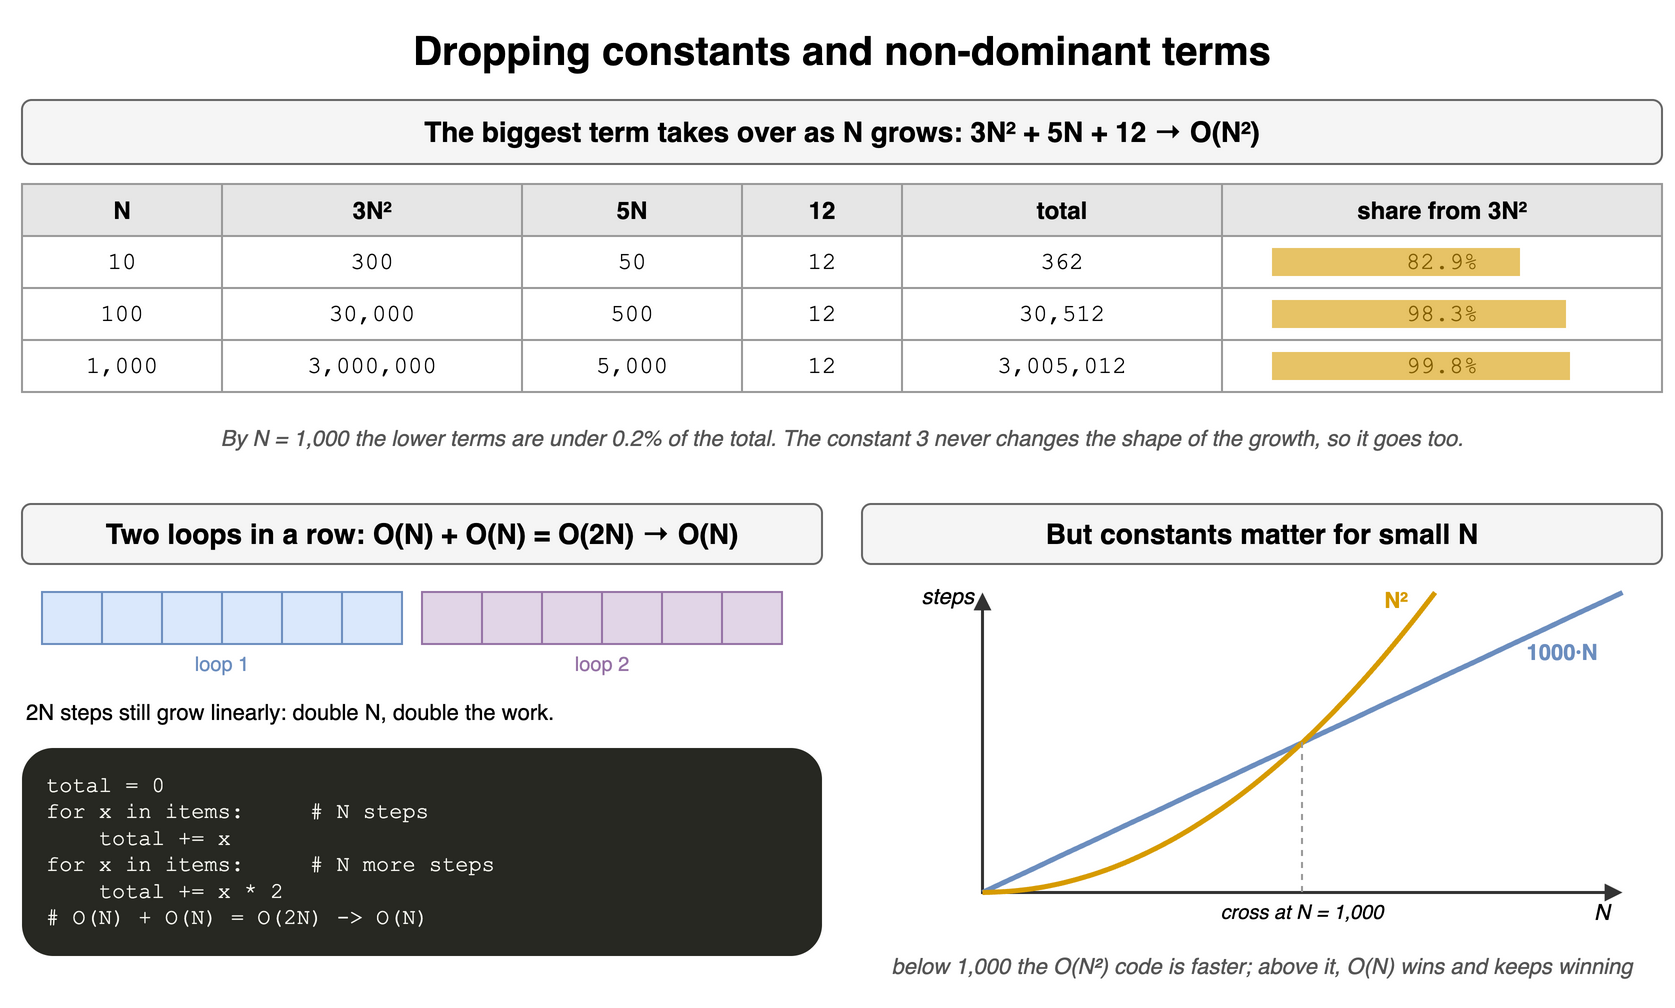

The diagram above was exported from draw.io. Its source (the exported page's mxGraphModel, read from the mxfile embedded in the PNG):
<mxGraphModel dx="900" dy="516" grid="1" gridSize="10" guides="1" tooltips="1" connect="1" arrows="1" fold="1" page="1" pageScale="1" pageWidth="900" pageHeight="516" math="0" shadow="0">
  <root>
    <mxCell id="0" />
    <mxCell id="1" parent="0" />
    <mxCell id="a5c1" value="Dropping constants and non-dominant terms" style="text;html=1;align=center;verticalAlign=middle;whiteSpace=wrap;fontSize=20;fontStyle=1;" vertex="1" parent="1">
      <mxGeometry x="40" y="10" width="820" height="30" as="geometry" />
    </mxCell>
    <mxCell id="a5c2" value="The biggest term takes over as N grows: 3N² + 5N + 12 → O(N²)" style="rounded=1;whiteSpace=wrap;html=1;fillColor=#f5f5f5;strokeColor=#666666;fontStyle=1;fontSize=14;" vertex="1" parent="1">
      <mxGeometry x="40" y="50" width="820" height="32" as="geometry" />
    </mxCell>
    <mxCell id="a5c3" value="N" style="whiteSpace=wrap;html=1;fillColor=#e6e6e6;strokeColor=#999999;fontStyle=1;fontSize=12;" vertex="1" parent="1">
      <mxGeometry x="40" y="92" width="100" height="26" as="geometry" />
    </mxCell>
    <mxCell id="a5c4" value="3N²" style="whiteSpace=wrap;html=1;fillColor=#e6e6e6;strokeColor=#999999;fontStyle=1;fontSize=12;" vertex="1" parent="1">
      <mxGeometry x="140" y="92" width="150" height="26" as="geometry" />
    </mxCell>
    <mxCell id="a5c5" value="5N" style="whiteSpace=wrap;html=1;fillColor=#e6e6e6;strokeColor=#999999;fontStyle=1;fontSize=12;" vertex="1" parent="1">
      <mxGeometry x="290" y="92" width="110" height="26" as="geometry" />
    </mxCell>
    <mxCell id="a5c6" value="12" style="whiteSpace=wrap;html=1;fillColor=#e6e6e6;strokeColor=#999999;fontStyle=1;fontSize=12;" vertex="1" parent="1">
      <mxGeometry x="400" y="92" width="80" height="26" as="geometry" />
    </mxCell>
    <mxCell id="a5c7" value="total" style="whiteSpace=wrap;html=1;fillColor=#e6e6e6;strokeColor=#999999;fontStyle=1;fontSize=12;" vertex="1" parent="1">
      <mxGeometry x="480" y="92" width="160" height="26" as="geometry" />
    </mxCell>
    <mxCell id="a5c8" value="share from 3N²" style="whiteSpace=wrap;html=1;fillColor=#e6e6e6;strokeColor=#999999;fontStyle=1;fontSize=12;" vertex="1" parent="1">
      <mxGeometry x="640" y="92" width="220" height="26" as="geometry" />
    </mxCell>
    <mxCell id="a5c9" value="10" style="whiteSpace=wrap;html=1;strokeColor=#999999;fontSize=12;fillColor=#ffffff;fontFamily=Courier New;" vertex="1" parent="1">
      <mxGeometry x="40" y="118" width="100" height="26" as="geometry" />
    </mxCell>
    <mxCell id="a5c10" value="300" style="whiteSpace=wrap;html=1;strokeColor=#999999;fontSize=12;fillColor=#ffffff;fontFamily=Courier New;" vertex="1" parent="1">
      <mxGeometry x="140" y="118" width="150" height="26" as="geometry" />
    </mxCell>
    <mxCell id="a5c11" value="50" style="whiteSpace=wrap;html=1;strokeColor=#999999;fontSize=12;fillColor=#ffffff;fontFamily=Courier New;" vertex="1" parent="1">
      <mxGeometry x="290" y="118" width="110" height="26" as="geometry" />
    </mxCell>
    <mxCell id="a5c12" value="12" style="whiteSpace=wrap;html=1;strokeColor=#999999;fontSize=12;fillColor=#ffffff;fontFamily=Courier New;" vertex="1" parent="1">
      <mxGeometry x="400" y="118" width="80" height="26" as="geometry" />
    </mxCell>
    <mxCell id="a5c13" value="362" style="whiteSpace=wrap;html=1;strokeColor=#999999;fontSize=12;fillColor=#ffffff;fontFamily=Courier New;" vertex="1" parent="1">
      <mxGeometry x="480" y="118" width="160" height="26" as="geometry" />
    </mxCell>
    <mxCell id="a5c14" value="82.9%" style="whiteSpace=wrap;html=1;strokeColor=#999999;fontSize=12;fillColor=#ffffff;fontFamily=Courier New;" vertex="1" parent="1">
      <mxGeometry x="640" y="118" width="220" height="26" as="geometry" />
    </mxCell>
    <mxCell id="a5c15" value="100" style="whiteSpace=wrap;html=1;strokeColor=#999999;fontSize=12;fillColor=#ffffff;fontFamily=Courier New;" vertex="1" parent="1">
      <mxGeometry x="40" y="144" width="100" height="26" as="geometry" />
    </mxCell>
    <mxCell id="a5c16" value="30,000" style="whiteSpace=wrap;html=1;strokeColor=#999999;fontSize=12;fillColor=#ffffff;fontFamily=Courier New;" vertex="1" parent="1">
      <mxGeometry x="140" y="144" width="150" height="26" as="geometry" />
    </mxCell>
    <mxCell id="a5c17" value="500" style="whiteSpace=wrap;html=1;strokeColor=#999999;fontSize=12;fillColor=#ffffff;fontFamily=Courier New;" vertex="1" parent="1">
      <mxGeometry x="290" y="144" width="110" height="26" as="geometry" />
    </mxCell>
    <mxCell id="a5c18" value="12" style="whiteSpace=wrap;html=1;strokeColor=#999999;fontSize=12;fillColor=#ffffff;fontFamily=Courier New;" vertex="1" parent="1">
      <mxGeometry x="400" y="144" width="80" height="26" as="geometry" />
    </mxCell>
    <mxCell id="a5c19" value="30,512" style="whiteSpace=wrap;html=1;strokeColor=#999999;fontSize=12;fillColor=#ffffff;fontFamily=Courier New;" vertex="1" parent="1">
      <mxGeometry x="480" y="144" width="160" height="26" as="geometry" />
    </mxCell>
    <mxCell id="a5c20" value="98.3%" style="whiteSpace=wrap;html=1;strokeColor=#999999;fontSize=12;fillColor=#ffffff;fontFamily=Courier New;" vertex="1" parent="1">
      <mxGeometry x="640" y="144" width="220" height="26" as="geometry" />
    </mxCell>
    <mxCell id="a5c21" value="1,000" style="whiteSpace=wrap;html=1;strokeColor=#999999;fontSize=12;fillColor=#ffffff;fontFamily=Courier New;" vertex="1" parent="1">
      <mxGeometry x="40" y="170" width="100" height="26" as="geometry" />
    </mxCell>
    <mxCell id="a5c22" value="3,000,000" style="whiteSpace=wrap;html=1;strokeColor=#999999;fontSize=12;fillColor=#ffffff;fontFamily=Courier New;" vertex="1" parent="1">
      <mxGeometry x="140" y="170" width="150" height="26" as="geometry" />
    </mxCell>
    <mxCell id="a5c23" value="5,000" style="whiteSpace=wrap;html=1;strokeColor=#999999;fontSize=12;fillColor=#ffffff;fontFamily=Courier New;" vertex="1" parent="1">
      <mxGeometry x="290" y="170" width="110" height="26" as="geometry" />
    </mxCell>
    <mxCell id="a5c24" value="12" style="whiteSpace=wrap;html=1;strokeColor=#999999;fontSize=12;fillColor=#ffffff;fontFamily=Courier New;" vertex="1" parent="1">
      <mxGeometry x="400" y="170" width="80" height="26" as="geometry" />
    </mxCell>
    <mxCell id="a5c25" value="3,005,012" style="whiteSpace=wrap;html=1;strokeColor=#999999;fontSize=12;fillColor=#ffffff;fontFamily=Courier New;" vertex="1" parent="1">
      <mxGeometry x="480" y="170" width="160" height="26" as="geometry" />
    </mxCell>
    <mxCell id="a5c26" value="99.8%" style="whiteSpace=wrap;html=1;strokeColor=#999999;fontSize=12;fillColor=#ffffff;fontFamily=Courier New;" vertex="1" parent="1">
      <mxGeometry x="640" y="170" width="220" height="26" as="geometry" />
    </mxCell>
    <mxCell id="a5c27" value="" style="rounded=0;html=1;fillColor=#d79b00;strokeColor=none;opacity=60;" vertex="1" parent="1">
      <mxGeometry x="665" y="124" width="124" height="14" as="geometry" />
    </mxCell>
    <mxCell id="a5c28" value="" style="rounded=0;html=1;fillColor=#d79b00;strokeColor=none;opacity=60;" vertex="1" parent="1">
      <mxGeometry x="665" y="150" width="147" height="14" as="geometry" />
    </mxCell>
    <mxCell id="a5c29" value="" style="rounded=0;html=1;fillColor=#d79b00;strokeColor=none;opacity=60;" vertex="1" parent="1">
      <mxGeometry x="665" y="176" width="149" height="14" as="geometry" />
    </mxCell>
    <mxCell id="a5c30" value="By N = 1,000 the lower terms are under 0.2% of the total. The constant 3 never changes the &lt;i&gt;shape&lt;/i&gt; of the growth, so it goes too." style="text;html=1;align=center;verticalAlign=middle;whiteSpace=wrap;fontSize=11;fontStyle=2;fontColor=#555555;" vertex="1" parent="1">
      <mxGeometry x="40" y="202" width="820" height="34" as="geometry" />
    </mxCell>
    <mxCell id="a5c31" value="Two loops in a row: O(N) + O(N) = O(2N) → O(N)" style="rounded=1;whiteSpace=wrap;html=1;fillColor=#f5f5f5;strokeColor=#666666;fontStyle=1;fontSize=14;" vertex="1" parent="1">
      <mxGeometry x="40" y="252" width="400" height="30" as="geometry" />
    </mxCell>
    <mxCell id="a5c32" value="" style="rounded=0;whiteSpace=wrap;html=1;fontStyle=1;fontSize=14;fillColor=#dae8fc;strokeColor=#6c8ebf;" vertex="1" parent="1">
      <mxGeometry x="50" y="296" width="30" height="26" as="geometry" />
    </mxCell>
    <mxCell id="a5c33" value="" style="rounded=0;whiteSpace=wrap;html=1;fontStyle=1;fontSize=14;fillColor=#dae8fc;strokeColor=#6c8ebf;" vertex="1" parent="1">
      <mxGeometry x="80" y="296" width="30" height="26" as="geometry" />
    </mxCell>
    <mxCell id="a5c34" value="" style="rounded=0;whiteSpace=wrap;html=1;fontStyle=1;fontSize=14;fillColor=#dae8fc;strokeColor=#6c8ebf;" vertex="1" parent="1">
      <mxGeometry x="110" y="296" width="30" height="26" as="geometry" />
    </mxCell>
    <mxCell id="a5c35" value="" style="rounded=0;whiteSpace=wrap;html=1;fontStyle=1;fontSize=14;fillColor=#dae8fc;strokeColor=#6c8ebf;" vertex="1" parent="1">
      <mxGeometry x="140" y="296" width="30" height="26" as="geometry" />
    </mxCell>
    <mxCell id="a5c36" value="" style="rounded=0;whiteSpace=wrap;html=1;fontStyle=1;fontSize=14;fillColor=#dae8fc;strokeColor=#6c8ebf;" vertex="1" parent="1">
      <mxGeometry x="170" y="296" width="30" height="26" as="geometry" />
    </mxCell>
    <mxCell id="a5c37" value="" style="rounded=0;whiteSpace=wrap;html=1;fontStyle=1;fontSize=14;fillColor=#dae8fc;strokeColor=#6c8ebf;" vertex="1" parent="1">
      <mxGeometry x="200" y="296" width="30" height="26" as="geometry" />
    </mxCell>
    <mxCell id="a5c38" value="loop 1" style="text;html=1;align=center;verticalAlign=middle;whiteSpace=wrap;fontSize=10;fontColor=#6c8ebf;" vertex="1" parent="1">
      <mxGeometry x="50" y="324" width="180" height="16" as="geometry" />
    </mxCell>
    <mxCell id="a5c39" value="" style="rounded=0;whiteSpace=wrap;html=1;fontStyle=1;fontSize=14;fillColor=#e1d5e7;strokeColor=#9673a6;" vertex="1" parent="1">
      <mxGeometry x="240" y="296" width="30" height="26" as="geometry" />
    </mxCell>
    <mxCell id="a5c40" value="" style="rounded=0;whiteSpace=wrap;html=1;fontStyle=1;fontSize=14;fillColor=#e1d5e7;strokeColor=#9673a6;" vertex="1" parent="1">
      <mxGeometry x="270" y="296" width="30" height="26" as="geometry" />
    </mxCell>
    <mxCell id="a5c41" value="" style="rounded=0;whiteSpace=wrap;html=1;fontStyle=1;fontSize=14;fillColor=#e1d5e7;strokeColor=#9673a6;" vertex="1" parent="1">
      <mxGeometry x="300" y="296" width="30" height="26" as="geometry" />
    </mxCell>
    <mxCell id="a5c42" value="" style="rounded=0;whiteSpace=wrap;html=1;fontStyle=1;fontSize=14;fillColor=#e1d5e7;strokeColor=#9673a6;" vertex="1" parent="1">
      <mxGeometry x="330" y="296" width="30" height="26" as="geometry" />
    </mxCell>
    <mxCell id="a5c43" value="" style="rounded=0;whiteSpace=wrap;html=1;fontStyle=1;fontSize=14;fillColor=#e1d5e7;strokeColor=#9673a6;" vertex="1" parent="1">
      <mxGeometry x="360" y="296" width="30" height="26" as="geometry" />
    </mxCell>
    <mxCell id="a5c44" value="" style="rounded=0;whiteSpace=wrap;html=1;fontStyle=1;fontSize=14;fillColor=#e1d5e7;strokeColor=#9673a6;" vertex="1" parent="1">
      <mxGeometry x="390" y="296" width="30" height="26" as="geometry" />
    </mxCell>
    <mxCell id="a5c45" value="loop 2" style="text;html=1;align=center;verticalAlign=middle;whiteSpace=wrap;fontSize=10;fontColor=#9673a6;" vertex="1" parent="1">
      <mxGeometry x="240" y="324" width="180" height="16" as="geometry" />
    </mxCell>
    <mxCell id="a5c46" value="2N steps still grow linearly: double N, double the work." style="text;html=1;align=center;verticalAlign=middle;whiteSpace=wrap;fontSize=11;align=left;" vertex="1" parent="1">
      <mxGeometry x="40" y="346" width="400" height="20" as="geometry" />
    </mxCell>
    <mxCell id="a5c47" value="total = 0&lt;br&gt;for x in items:&amp;nbsp;&amp;nbsp;&amp;nbsp;&amp;nbsp;  # N steps&lt;br&gt;&amp;nbsp;&amp;nbsp;&amp;nbsp;&amp;nbsp;total += x&lt;br&gt;for x in items:&amp;nbsp;&amp;nbsp;&amp;nbsp;&amp;nbsp;  # N more steps&lt;br&gt;&amp;nbsp;&amp;nbsp;&amp;nbsp;&amp;nbsp;total += x * 2&lt;br&gt;# O(N) + O(N) = O(2N) -&amp;gt; O(N)" style="rounded=1;whiteSpace=wrap;html=1;align=left;verticalAlign=top;spacingLeft=10;spacingTop=6;fontFamily=Courier New;fontSize=11;fillColor=#272822;fontColor=#f8f8f2;strokeColor=none;" vertex="1" parent="1">
      <mxGeometry x="40" y="374" width="400" height="104" as="geometry" />
    </mxCell>
    <mxCell id="a5c48" value="But constants matter for small N" style="rounded=1;whiteSpace=wrap;html=1;fillColor=#f5f5f5;strokeColor=#666666;fontStyle=1;fontSize=14;" vertex="1" parent="1">
      <mxGeometry x="460" y="252" width="400" height="30" as="geometry" />
    </mxCell>
    <mxCell id="a5c49" value="" style="endArrow=block;startArrow=block;html=1;strokeWidth=1.5;strokeColor=#333333;endSize=5;startSize=5;rounded=0;" edge="1" parent="1">
      <mxGeometry relative="1" as="geometry">
        <mxPoint x="520" y="296" as="sourcePoint" />
        <mxPoint x="840" y="446" as="targetPoint" />
        <Array as="points">
          <mxPoint x="520" y="446" />
        </Array>
      </mxGeometry>
    </mxCell>
    <mxCell id="a5c50" value="N" style="text;html=1;align=center;verticalAlign=middle;whiteSpace=wrap;fontSize=11;fontStyle=2;" vertex="1" parent="1">
      <mxGeometry x="810" y="448" width="40" height="16" as="geometry" />
    </mxCell>
    <mxCell id="a5c51" value="steps" style="text;html=1;align=center;verticalAlign=middle;whiteSpace=wrap;fontSize=11;fontStyle=2;align=right;" vertex="1" parent="1">
      <mxGeometry x="474" y="290" width="44" height="16" as="geometry" />
    </mxCell>
    <mxCell id="a5c52" value="" style="endArrow=none;html=1;strokeWidth=2.5;strokeColor=#6c8ebf;rounded=1;curved=0;" edge="1" parent="1">
      <mxGeometry relative="1" as="geometry">
        <mxPoint x="520.0" y="446.0" as="sourcePoint" />
        <mxPoint x="840.0" y="296.0" as="targetPoint" />
        <Array as="points">
          <mxPoint x="528.0" y="442.2" />
          <mxPoint x="536.0" y="438.5" />
          <mxPoint x="544.0" y="434.8" />
          <mxPoint x="552.0" y="431.0" />
          <mxPoint x="560.0" y="427.2" />
          <mxPoint x="568.0" y="423.5" />
          <mxPoint x="576.0" y="419.8" />
          <mxPoint x="584.0" y="416.0" />
          <mxPoint x="592.0" y="412.2" />
          <mxPoint x="600.0" y="408.5" />
          <mxPoint x="608.0" y="404.8" />
          <mxPoint x="616.0" y="401.0" />
          <mxPoint x="624.0" y="397.2" />
          <mxPoint x="632.0" y="393.5" />
          <mxPoint x="640.0" y="389.8" />
          <mxPoint x="648.0" y="386.0" />
          <mxPoint x="656.0" y="382.2" />
          <mxPoint x="664.0" y="378.5" />
          <mxPoint x="672.0" y="374.8" />
          <mxPoint x="680.0" y="371.0" />
          <mxPoint x="688.0" y="367.2" />
          <mxPoint x="696.0" y="363.5" />
          <mxPoint x="704.0" y="359.8" />
          <mxPoint x="712.0" y="356.0" />
          <mxPoint x="720.0" y="352.2" />
          <mxPoint x="728.0" y="348.5" />
          <mxPoint x="736.0" y="344.8" />
          <mxPoint x="744.0" y="341.0" />
          <mxPoint x="752.0" y="337.2" />
          <mxPoint x="760.0" y="333.5" />
          <mxPoint x="768.0" y="329.8" />
          <mxPoint x="776.0" y="326.0" />
          <mxPoint x="784.0" y="322.2" />
          <mxPoint x="792.0" y="318.5" />
          <mxPoint x="800.0" y="314.8" />
          <mxPoint x="808.0" y="311.0" />
          <mxPoint x="816.0" y="307.2" />
          <mxPoint x="824.0" y="303.5" />
          <mxPoint x="832.0" y="299.8" />
        </Array>
      </mxGeometry>
    </mxCell>
    <mxCell id="a5c53" value="" style="endArrow=none;html=1;strokeWidth=2.5;strokeColor=#d79b00;rounded=1;curved=0;" edge="1" parent="1">
      <mxGeometry relative="1" as="geometry">
        <mxPoint x="520.0" y="446.0" as="sourcePoint" />
        <mxPoint x="746.3" y="296" as="targetPoint" />
        <Array as="points">
          <mxPoint x="528.0" y="445.8" />
          <mxPoint x="536.0" y="445.2" />
          <mxPoint x="544.0" y="444.3" />
          <mxPoint x="552.0" y="443.0" />
          <mxPoint x="560.0" y="441.3" />
          <mxPoint x="568.0" y="439.2" />
          <mxPoint x="576.0" y="436.8" />
          <mxPoint x="584.0" y="434.0" />
          <mxPoint x="592.0" y="430.8" />
          <mxPoint x="600.0" y="427.2" />
          <mxPoint x="608.0" y="423.3" />
          <mxPoint x="616.0" y="419.0" />
          <mxPoint x="624.0" y="414.3" />
          <mxPoint x="632.0" y="409.2" />
          <mxPoint x="640.0" y="403.8" />
          <mxPoint x="648.0" y="398.0" />
          <mxPoint x="656.0" y="391.8" />
          <mxPoint x="664.0" y="385.2" />
          <mxPoint x="672.0" y="378.3" />
          <mxPoint x="680.0" y="371.0" />
          <mxPoint x="688.0" y="363.3" />
          <mxPoint x="696.0" y="355.2" />
          <mxPoint x="704.0" y="346.8" />
          <mxPoint x="712.0" y="338.0" />
          <mxPoint x="720.0" y="328.8" />
          <mxPoint x="728.0" y="319.2" />
          <mxPoint x="736.0" y="309.3" />
          <mxPoint x="744.0" y="299.0" />
        </Array>
      </mxGeometry>
    </mxCell>
    <mxCell id="a5c54" value="1000·N" style="text;html=1;align=center;verticalAlign=middle;whiteSpace=wrap;fontSize=11;fontStyle=1;fontColor=#6c8ebf;" vertex="1" parent="1">
      <mxGeometry x="780" y="318" width="60" height="16" as="geometry" />
    </mxCell>
    <mxCell id="a5c55" value="N²" style="text;html=1;align=center;verticalAlign=middle;whiteSpace=wrap;fontSize=11;fontStyle=1;fontColor=#d79b00;" vertex="1" parent="1">
      <mxGeometry x="712.24" y="292" width="30" height="16" as="geometry" />
    </mxCell>
    <mxCell id="a5c56" value="" style="endArrow=none;html=1;dashed=1;strokeColor=#999999;" edge="1" parent="1">
      <mxGeometry relative="1" as="geometry">
        <mxPoint x="680.0" y="371.0" as="sourcePoint" />
        <mxPoint x="680.0" y="446" as="targetPoint" />
        <Array as="points" />
      </mxGeometry>
    </mxCell>
    <mxCell id="a5c57" value="cross at N = 1,000" style="text;html=1;align=center;verticalAlign=middle;whiteSpace=wrap;fontSize=10;fontStyle=2;" vertex="1" parent="1">
      <mxGeometry x="630.0" y="448" width="100" height="16" as="geometry" />
    </mxCell>
    <mxCell id="a5c58" value="below 1,000 the O(N²) code is faster; above it, O(N) wins and keeps winning" style="text;html=1;align=center;verticalAlign=middle;whiteSpace=wrap;fontSize=11;fontStyle=2;fontColor=#555555;" vertex="1" parent="1">
      <mxGeometry x="460" y="468" width="400" height="30" as="geometry" />
    </mxCell>
  </root>
</mxGraphModel>